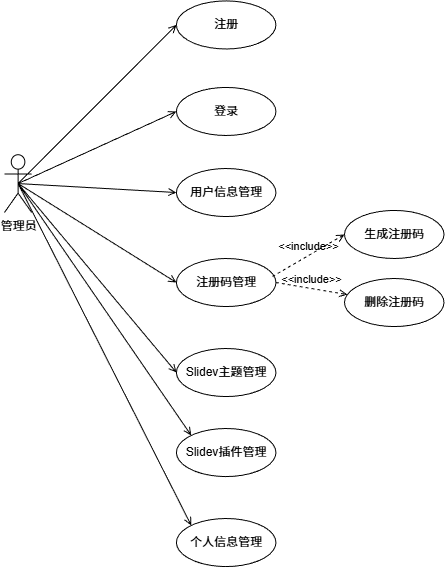

The diagram above was exported from draw.io. Its source (the exported page's mxGraphModel, read from the mxfile embedded in the PNG):
<mxGraphModel dx="792" dy="555" grid="1" gridSize="10" guides="1" tooltips="1" connect="1" arrows="1" fold="1" page="1" pageScale="1" pageWidth="827" pageHeight="1169" math="0" shadow="0">
  <root>
    <mxCell id="0" />
    <mxCell id="1" parent="0" />
    <mxCell id="abwrmoyzeQ5R2KDHtFjL-16" value="管理员" style="shape=umlActor;html=1;verticalLabelPosition=bottom;verticalAlign=top;align=center;" parent="1" vertex="1">
      <mxGeometry x="50" y="196.2231759656652" width="27.14285714285714" height="57.682403433476395" as="geometry" />
    </mxCell>
    <mxCell id="abwrmoyzeQ5R2KDHtFjL-21" value="注册" style="ellipse;whiteSpace=wrap;html=1;" parent="1" vertex="1">
      <mxGeometry x="221.9047619047619" y="42.40343347639485" width="99.52380952380952" height="48.068669527896986" as="geometry" />
    </mxCell>
    <mxCell id="abwrmoyzeQ5R2KDHtFjL-22" value="" style="edgeStyle=none;html=1;endArrow=open;verticalAlign=bottom;rounded=0;exitX=0.5;exitY=0.5;exitDx=0;exitDy=0;exitPerimeter=0;entryX=0;entryY=0.5;entryDx=0;entryDy=0;endFill=0;" parent="1" source="abwrmoyzeQ5R2KDHtFjL-16" target="abwrmoyzeQ5R2KDHtFjL-21" edge="1">
      <mxGeometry width="160" relative="1" as="geometry">
        <mxPoint x="466.19047619047615" y="157.76824034334766" as="sourcePoint" />
        <mxPoint x="610.9523809523808" y="157.76824034334766" as="targetPoint" />
      </mxGeometry>
    </mxCell>
    <mxCell id="abwrmoyzeQ5R2KDHtFjL-26" value="" style="edgeStyle=none;html=1;endArrow=open;verticalAlign=bottom;rounded=0;exitX=0.5;exitY=0.5;exitDx=0;exitDy=0;exitPerimeter=0;endFill=0;entryX=0;entryY=0.5;entryDx=0;entryDy=0;" parent="1" source="abwrmoyzeQ5R2KDHtFjL-16" target="abwrmoyzeQ5R2KDHtFjL-27" edge="1">
      <mxGeometry width="160" relative="1" as="geometry">
        <mxPoint x="99.76190476190476" y="100.08583690987123" as="sourcePoint" />
        <mxPoint x="221.9047619047619" y="138.54077253218884" as="targetPoint" />
      </mxGeometry>
    </mxCell>
    <mxCell id="abwrmoyzeQ5R2KDHtFjL-27" value="登录" style="ellipse;whiteSpace=wrap;html=1;" parent="1" vertex="1">
      <mxGeometry x="221.9047619047619" y="128.92703862660943" width="99.52380952380952" height="48.068669527896986" as="geometry" />
    </mxCell>
    <mxCell id="abwrmoyzeQ5R2KDHtFjL-30" value="" style="edgeStyle=none;html=1;endArrow=open;verticalAlign=bottom;rounded=0;exitX=0.5;exitY=0.5;exitDx=0;exitDy=0;exitPerimeter=0;endFill=0;entryX=0;entryY=0.5;entryDx=0;entryDy=0;" parent="1" source="abwrmoyzeQ5R2KDHtFjL-16" target="2" edge="1">
      <mxGeometry width="160" relative="1" as="geometry">
        <mxPoint x="99.76190476190476" y="100.08583690987123" as="sourcePoint" />
        <mxPoint x="221.9047619047626" y="268.3261802575107" as="targetPoint" />
      </mxGeometry>
    </mxCell>
    <mxCell id="abwrmoyzeQ5R2KDHtFjL-31" value="" style="edgeStyle=none;html=1;endArrow=open;verticalAlign=bottom;rounded=0;endFill=0;exitX=0.5;exitY=0.5;exitDx=0;exitDy=0;exitPerimeter=0;entryX=0;entryY=0.5;entryDx=0;entryDy=0;" parent="1" source="abwrmoyzeQ5R2KDHtFjL-16" target="5" edge="1">
      <mxGeometry width="160" relative="1" as="geometry">
        <mxPoint x="26.521428571428576" y="189.0032618025751" as="sourcePoint" />
        <mxPoint x="223" y="400" as="targetPoint" />
      </mxGeometry>
    </mxCell>
    <mxCell id="abwrmoyzeQ5R2KDHtFjL-39" value="Slidev插件管理" style="ellipse;whiteSpace=wrap;html=1;" parent="1" vertex="1">
      <mxGeometry x="221.9047619047619" y="470.0013304721029" width="99.52380952380952" height="48.068669527896986" as="geometry" />
    </mxCell>
    <mxCell id="abwrmoyzeQ5R2KDHtFjL-40" value="" style="edgeStyle=none;html=1;endArrow=open;verticalAlign=bottom;rounded=0;endFill=0;entryX=0;entryY=0;entryDx=0;entryDy=0;exitX=0.5;exitY=0.5;exitDx=0;exitDy=0;exitPerimeter=0;" parent="1" source="abwrmoyzeQ5R2KDHtFjL-16" target="abwrmoyzeQ5R2KDHtFjL-39" edge="1">
      <mxGeometry width="160" relative="1" as="geometry">
        <mxPoint x="61.76190476190476" y="203.91416309012874" as="sourcePoint" />
        <mxPoint x="235.47619047619048" y="325.04721030042913" as="targetPoint" />
      </mxGeometry>
    </mxCell>
    <mxCell id="abwrmoyzeQ5R2KDHtFjL-44" value="" style="edgeStyle=none;html=1;endArrow=open;verticalAlign=bottom;rounded=0;endFill=0;entryX=0;entryY=0.5;entryDx=0;entryDy=0;exitX=0.5;exitY=0.5;exitDx=0;exitDy=0;exitPerimeter=0;" parent="1" source="abwrmoyzeQ5R2KDHtFjL-16" target="4" edge="1">
      <mxGeometry width="160" relative="1" as="geometry">
        <mxPoint x="35.569047619047616" y="198.6169957081545" as="sourcePoint" />
        <mxPoint x="221.9047619047626" y="383.6909871244634" as="targetPoint" />
      </mxGeometry>
    </mxCell>
    <mxCell id="2" value="用户信息管理" style="ellipse;whiteSpace=wrap;html=1;" parent="1" vertex="1">
      <mxGeometry x="221.9047619047619" y="209.99703862660942" width="99.52380952380952" height="48.068669527896986" as="geometry" />
    </mxCell>
    <mxCell id="4" value="注册码管理" style="ellipse;whiteSpace=wrap;html=1;" parent="1" vertex="1">
      <mxGeometry x="221.9047619047619" y="299.9970386266094" width="99.52380952380952" height="48.068669527896986" as="geometry" />
    </mxCell>
    <mxCell id="5" value="Slidev主题管理" style="ellipse;whiteSpace=wrap;html=1;" parent="1" vertex="1">
      <mxGeometry x="221.9047619047619" y="389.9970386266094" width="99.52380952380952" height="48.068669527896986" as="geometry" />
    </mxCell>
    <mxCell id="6" value="&amp;lt;&amp;lt;include&amp;gt;&amp;gt;" style="edgeStyle=none;html=1;endArrow=open;verticalAlign=bottom;dashed=1;labelBackgroundColor=none;exitX=0.966;exitY=0.375;exitDx=0;exitDy=0;exitPerimeter=0;entryX=0;entryY=0.5;entryDx=0;entryDy=0;" parent="1" source="4" target="7" edge="1">
      <mxGeometry width="160" relative="1" as="geometry">
        <mxPoint x="240" y="310" as="sourcePoint" />
        <mxPoint x="400" y="310" as="targetPoint" />
      </mxGeometry>
    </mxCell>
    <mxCell id="7" value="&lt;span style=&quot;color: rgb(0, 0, 0);&quot;&gt;生成&lt;/span&gt;注册码" style="ellipse;whiteSpace=wrap;html=1;" parent="1" vertex="1">
      <mxGeometry x="390.0047619047619" y="251.92703862660943" width="99.52380952380952" height="48.068669527896986" as="geometry" />
    </mxCell>
    <mxCell id="9" value="个人信息管理" style="ellipse;whiteSpace=wrap;html=1;" parent="1" vertex="1">
      <mxGeometry x="221.9047619047619" y="560.0013304721028" width="99.52380952380952" height="48.068669527896986" as="geometry" />
    </mxCell>
    <mxCell id="10" value="" style="edgeStyle=none;html=1;endArrow=open;verticalAlign=bottom;rounded=0;endFill=0;entryX=0;entryY=0;entryDx=0;entryDy=0;exitX=0.5;exitY=0.5;exitDx=0;exitDy=0;exitPerimeter=0;" parent="1" source="abwrmoyzeQ5R2KDHtFjL-16" target="9" edge="1">
      <mxGeometry width="160" relative="1" as="geometry">
        <mxPoint x="74" y="235" as="sourcePoint" />
        <mxPoint x="247" y="487" as="targetPoint" />
      </mxGeometry>
    </mxCell>
    <mxCell id="15" value="&amp;lt;&amp;lt;include&amp;gt;&amp;gt;" style="edgeStyle=none;html=1;endArrow=open;verticalAlign=bottom;dashed=1;labelBackgroundColor=none;exitX=1;exitY=0.5;exitDx=0;exitDy=0;" parent="1" source="4" target="17" edge="1">
      <mxGeometry width="160" relative="1" as="geometry">
        <mxPoint x="328" y="328" as="sourcePoint" />
        <mxPoint x="390" y="340" as="targetPoint" />
      </mxGeometry>
    </mxCell>
    <mxCell id="17" value="&lt;span style=&quot;color: rgb(0, 0, 0);&quot;&gt;删除&lt;/span&gt;注册码" style="ellipse;whiteSpace=wrap;html=1;" parent="1" vertex="1">
      <mxGeometry x="390.0047619047619" y="319.9970386266094" width="99.52380952380952" height="48.068669527896986" as="geometry" />
    </mxCell>
  </root>
</mxGraphModel>